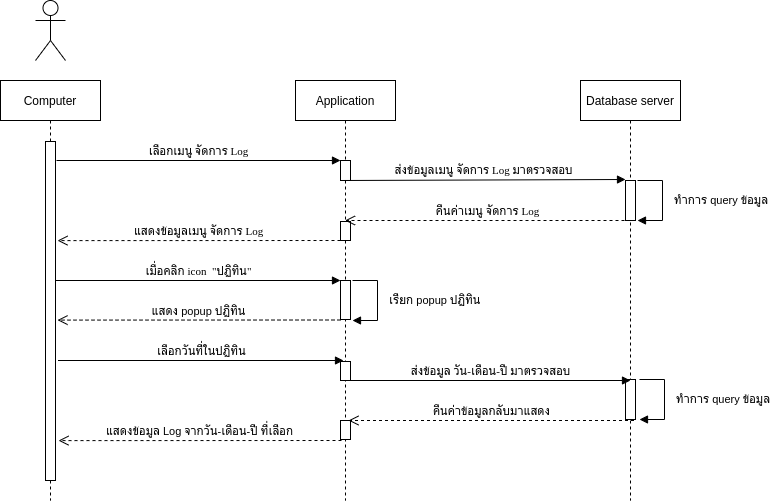

The diagram above was exported from draw.io. Its source (the exported page's mxGraphModel, read from the mxfile embedded in the PNG):
<mxGraphModel dx="801" dy="513" grid="1" gridSize="10" guides="1" tooltips="1" connect="1" arrows="1" fold="1" page="1" pageScale="1" pageWidth="827" pageHeight="1169" math="0" shadow="0">
  <root>
    <mxCell id="0" />
    <mxCell id="1" parent="0" />
    <mxCell id="Lfd1E_tKgFYaFGPbSBIL-1" value="Computer" style="shape=umlLifeline;perimeter=lifelinePerimeter;whiteSpace=wrap;html=1;container=1;collapsible=0;recursiveResize=0;outlineConnect=0;" parent="1" vertex="1">
      <mxGeometry x="80" y="120" width="100" height="420" as="geometry" />
    </mxCell>
    <mxCell id="5BSE4bCgtWmsC6A4x-ru-2" value="" style="html=1;points=[];perimeter=orthogonalPerimeter;" parent="Lfd1E_tKgFYaFGPbSBIL-1" vertex="1">
      <mxGeometry x="45" y="61" width="10" height="339" as="geometry" />
    </mxCell>
    <mxCell id="Lfd1E_tKgFYaFGPbSBIL-2" value="" style="shape=umlActor;verticalLabelPosition=bottom;verticalAlign=top;html=1;" parent="1" vertex="1">
      <mxGeometry x="115" y="40" width="30" height="60" as="geometry" />
    </mxCell>
    <mxCell id="Lfd1E_tKgFYaFGPbSBIL-3" value="Application" style="shape=umlLifeline;perimeter=lifelinePerimeter;whiteSpace=wrap;html=1;container=1;collapsible=0;recursiveResize=0;outlineConnect=0;" parent="1" vertex="1">
      <mxGeometry x="375" y="120" width="100" height="420" as="geometry" />
    </mxCell>
    <mxCell id="4VXj4oKQSMoKen8vPaZz-1" value="" style="html=1;points=[];perimeter=orthogonalPerimeter;" parent="Lfd1E_tKgFYaFGPbSBIL-3" vertex="1">
      <mxGeometry x="45" y="80" width="10" height="20" as="geometry" />
    </mxCell>
    <mxCell id="4VXj4oKQSMoKen8vPaZz-16" value="" style="html=1;points=[];perimeter=orthogonalPerimeter;" parent="Lfd1E_tKgFYaFGPbSBIL-3" vertex="1">
      <mxGeometry x="45" y="141" width="10" height="19" as="geometry" />
    </mxCell>
    <mxCell id="5BSE4bCgtWmsC6A4x-ru-8" value="" style="html=1;points=[];perimeter=orthogonalPerimeter;" parent="Lfd1E_tKgFYaFGPbSBIL-3" vertex="1">
      <mxGeometry x="45" y="281" width="10" height="19" as="geometry" />
    </mxCell>
    <mxCell id="5BSE4bCgtWmsC6A4x-ru-13" value="" style="html=1;points=[];perimeter=orthogonalPerimeter;" parent="Lfd1E_tKgFYaFGPbSBIL-3" vertex="1">
      <mxGeometry x="45" y="340" width="10" height="19" as="geometry" />
    </mxCell>
    <mxCell id="5BSE4bCgtWmsC6A4x-ru-4" value="" style="html=1;points=[];perimeter=orthogonalPerimeter;" parent="Lfd1E_tKgFYaFGPbSBIL-3" vertex="1">
      <mxGeometry x="45" y="200" width="10" height="39" as="geometry" />
    </mxCell>
    <mxCell id="Lfd1E_tKgFYaFGPbSBIL-4" value="Database server" style="shape=umlLifeline;perimeter=lifelinePerimeter;whiteSpace=wrap;html=1;container=1;collapsible=0;recursiveResize=0;outlineConnect=0;" parent="1" vertex="1">
      <mxGeometry x="660" y="120" width="100" height="420" as="geometry" />
    </mxCell>
    <mxCell id="4VXj4oKQSMoKen8vPaZz-6" value="" style="html=1;points=[];perimeter=orthogonalPerimeter;" parent="Lfd1E_tKgFYaFGPbSBIL-4" vertex="1">
      <mxGeometry x="45" y="100" width="10" height="40" as="geometry" />
    </mxCell>
    <mxCell id="5BSE4bCgtWmsC6A4x-ru-10" value="" style="html=1;points=[];perimeter=orthogonalPerimeter;" parent="Lfd1E_tKgFYaFGPbSBIL-4" vertex="1">
      <mxGeometry x="45" y="299" width="10" height="40" as="geometry" />
    </mxCell>
    <mxCell id="4VXj4oKQSMoKen8vPaZz-2" value="&lt;font face=&quot;Tahoma&quot;&gt;เลือกเมนู จัดการ Log&lt;/font&gt;" style="html=1;verticalAlign=bottom;endArrow=block;entryX=0;entryY=0;" parent="1" target="4VXj4oKQSMoKen8vPaZz-1" edge="1">
      <mxGeometry relative="1" as="geometry">
        <mxPoint x="136" y="200" as="sourcePoint" />
      </mxGeometry>
    </mxCell>
    <mxCell id="4VXj4oKQSMoKen8vPaZz-7" value="ส่งข้อมูลเมนู&amp;nbsp;&lt;span style=&quot;font-family: &amp;#34;tahoma&amp;#34;&quot;&gt;จัดการ Log มาตรวจสอบ&lt;/span&gt;" style="html=1;verticalAlign=bottom;endArrow=block;entryX=0;entryY=-0.025;entryDx=0;entryDy=0;entryPerimeter=0;" parent="1" target="4VXj4oKQSMoKen8vPaZz-6" edge="1">
      <mxGeometry relative="1" as="geometry">
        <mxPoint x="420" y="220" as="sourcePoint" />
        <mxPoint x="700" y="220" as="targetPoint" />
      </mxGeometry>
    </mxCell>
    <mxCell id="4VXj4oKQSMoKen8vPaZz-14" value="ทำการ query ข้อมูล" style="edgeStyle=orthogonalEdgeStyle;html=1;align=left;spacingLeft=2;endArrow=block;rounded=0;" parent="1" edge="1">
      <mxGeometry y="8" relative="1" as="geometry">
        <mxPoint x="717" y="220" as="sourcePoint" />
        <Array as="points">
          <mxPoint x="742" y="220" />
        </Array>
        <mxPoint x="717" y="260" as="targetPoint" />
        <mxPoint as="offset" />
      </mxGeometry>
    </mxCell>
    <mxCell id="4VXj4oKQSMoKen8vPaZz-15" value="คืนค่าเมนู&amp;nbsp;&lt;span style=&quot;font-family: &amp;#34;tahoma&amp;#34;&quot;&gt;จัดการ Log&lt;/span&gt;" style="html=1;verticalAlign=bottom;endArrow=open;dashed=1;endSize=8;" parent="1" edge="1">
      <mxGeometry relative="1" as="geometry">
        <mxPoint x="710" y="260" as="sourcePoint" />
        <mxPoint x="424.5" y="260" as="targetPoint" />
      </mxGeometry>
    </mxCell>
    <mxCell id="5BSE4bCgtWmsC6A4x-ru-1" value="&lt;font face=&quot;Tahoma&quot;&gt;เมื่อคลิก icon&amp;nbsp; &quot;ปฏิทิน&quot;&lt;/font&gt;" style="html=1;verticalAlign=bottom;endArrow=block;" parent="1" edge="1">
      <mxGeometry relative="1" as="geometry">
        <mxPoint x="134.5" y="320" as="sourcePoint" />
        <mxPoint x="420" y="320" as="targetPoint" />
      </mxGeometry>
    </mxCell>
    <mxCell id="5BSE4bCgtWmsC6A4x-ru-5" value="เรียก popup ปฏิทิน" style="edgeStyle=orthogonalEdgeStyle;html=1;align=left;spacingLeft=2;endArrow=block;rounded=0;" parent="1" edge="1">
      <mxGeometry y="8" relative="1" as="geometry">
        <mxPoint x="432" y="320" as="sourcePoint" />
        <Array as="points">
          <mxPoint x="457" y="320" />
        </Array>
        <mxPoint x="432" y="360" as="targetPoint" />
        <mxPoint as="offset" />
      </mxGeometry>
    </mxCell>
    <mxCell id="5BSE4bCgtWmsC6A4x-ru-6" value="แสดง popup ปฏิทิน" style="html=1;verticalAlign=bottom;endArrow=open;dashed=1;endSize=8;exitX=-0.1;exitY=1;exitDx=0;exitDy=0;exitPerimeter=0;entryX=1.1;entryY=0.121;entryDx=0;entryDy=0;entryPerimeter=0;" parent="1" edge="1">
      <mxGeometry relative="1" as="geometry">
        <mxPoint x="420" y="359.5" as="sourcePoint" />
        <mxPoint x="137" y="359.59900000000005" as="targetPoint" />
      </mxGeometry>
    </mxCell>
    <mxCell id="5BSE4bCgtWmsC6A4x-ru-7" value="&lt;font face=&quot;Tahoma&quot;&gt;เลือกวันที่ในปฏิทิน&lt;/font&gt;" style="html=1;verticalAlign=bottom;endArrow=block;" parent="1" edge="1">
      <mxGeometry relative="1" as="geometry">
        <mxPoint x="137.5" y="400" as="sourcePoint" />
        <mxPoint x="423" y="400" as="targetPoint" />
      </mxGeometry>
    </mxCell>
    <mxCell id="5BSE4bCgtWmsC6A4x-ru-9" value="&lt;font face=&quot;Tahoma&quot;&gt;ส่งข้อมูล วัน-เดือน-ปี มาตรวจสอบ&lt;/font&gt;" style="html=1;verticalAlign=bottom;endArrow=block;" parent="1" edge="1">
      <mxGeometry relative="1" as="geometry">
        <mxPoint x="430" y="420" as="sourcePoint" />
        <mxPoint x="710" y="420" as="targetPoint" />
      </mxGeometry>
    </mxCell>
    <mxCell id="5BSE4bCgtWmsC6A4x-ru-11" value="ทำการ query ข้อมูล" style="edgeStyle=orthogonalEdgeStyle;html=1;align=left;spacingLeft=2;endArrow=block;rounded=0;" parent="1" edge="1">
      <mxGeometry y="8" relative="1" as="geometry">
        <mxPoint x="719" y="419" as="sourcePoint" />
        <Array as="points">
          <mxPoint x="744" y="419" />
        </Array>
        <mxPoint x="719" y="459" as="targetPoint" />
        <mxPoint as="offset" />
      </mxGeometry>
    </mxCell>
    <mxCell id="5BSE4bCgtWmsC6A4x-ru-12" value="คืนค่าข้อมูลกลับมาแสดง" style="html=1;verticalAlign=bottom;endArrow=open;dashed=1;endSize=8;" parent="1" edge="1">
      <mxGeometry relative="1" as="geometry">
        <mxPoint x="713.5" y="460" as="sourcePoint" />
        <mxPoint x="428" y="460" as="targetPoint" />
      </mxGeometry>
    </mxCell>
    <mxCell id="5BSE4bCgtWmsC6A4x-ru-14" value="แสดงข้อมูล Log จากวัน-เดือน-ปี ที่เลือก" style="html=1;verticalAlign=bottom;endArrow=open;dashed=1;endSize=8;exitX=-0.1;exitY=1;exitDx=0;exitDy=0;exitPerimeter=0;entryX=1.1;entryY=0.121;entryDx=0;entryDy=0;entryPerimeter=0;" parent="1" edge="1">
      <mxGeometry relative="1" as="geometry">
        <mxPoint x="421" y="480" as="sourcePoint" />
        <mxPoint x="138" y="480.09900000000005" as="targetPoint" />
      </mxGeometry>
    </mxCell>
    <mxCell id="WStrtJmw-75SaS1hZXcj-1" value="แสดงข้อมูลเมนู&amp;nbsp;&lt;span style=&quot;font-family: &amp;#34;tahoma&amp;#34;&quot;&gt;จัดการ Log&lt;/span&gt;" style="html=1;verticalAlign=bottom;endArrow=open;dashed=1;endSize=8;exitX=-0.1;exitY=1;exitDx=0;exitDy=0;exitPerimeter=0;entryX=1.1;entryY=0.121;entryDx=0;entryDy=0;entryPerimeter=0;" parent="1" edge="1">
      <mxGeometry relative="1" as="geometry">
        <mxPoint x="420" y="280" as="sourcePoint" />
        <mxPoint x="137" y="280.09900000000005" as="targetPoint" />
      </mxGeometry>
    </mxCell>
  </root>
</mxGraphModel>